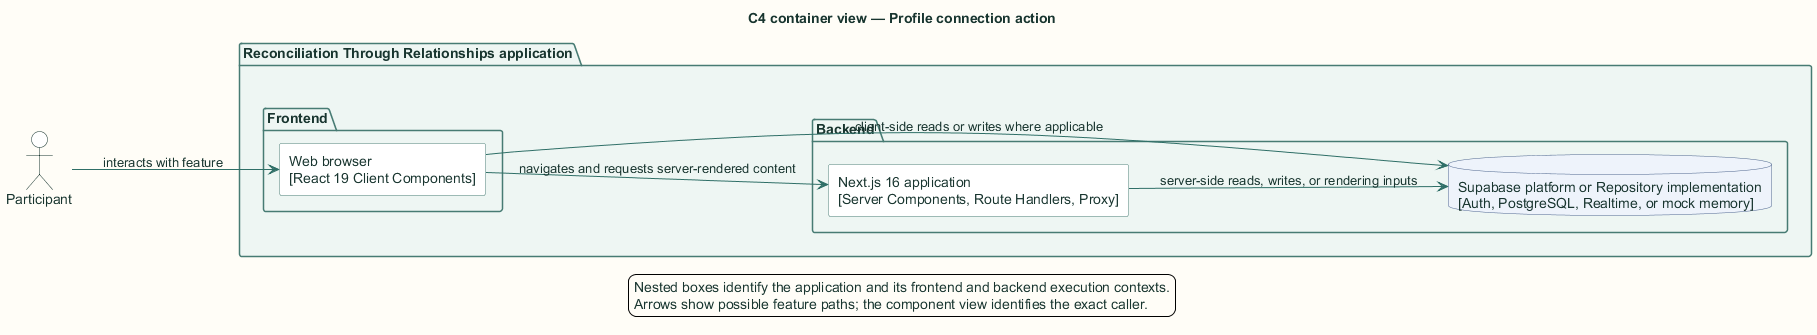

The diagram above was rendered by PlantUML. Its source (embedded in the PNG):
@startuml
title C4 container view — Profile connection action

skinparam backgroundColor #FFFDF7
skinparam shadowing false
skinparam defaultFontName Arial
skinparam defaultFontColor #18352F
skinparam ArrowColor #2F6F67
skinparam packageBorderColor #477B73
skinparam packageBackgroundColor #EEF6F3
skinparam rectangleBorderColor #477B73
skinparam rectangleBackgroundColor #FFFFFF
skinparam componentBorderColor #8A5A1F
skinparam componentBackgroundColor #FFF6E6
skinparam databaseBorderColor #4E668E
skinparam databaseBackgroundColor #EEF3FB
skinparam actorBorderColor #18352F
skinparam actorBackgroundColor #FFFFFF
skinparam classBorderColor #477B73
skinparam classBackgroundColor #FFFFFF
skinparam sequenceBoxBorderColor #477B73
skinparam sequenceBoxBackgroundColor #F4F8F6
skinparam ParticipantBorderColor #477B73
skinparam ParticipantBackgroundColor #FFFFFF
skinparam BoxPadding 10
hide stereotype

left to right direction
actor "Participant" as actor
package "Reconciliation Through Relationships application" {
  package "Frontend" {
    rectangle "Web browser\n[React 19 Client Components]" as browser
  }
  package "Backend" {
    rectangle "Next.js 16 application\n[Server Components, Route Handlers, Proxy]" as next
    database "Supabase platform or Repository implementation\n[Auth, PostgreSQL, Realtime, or mock memory]" as store
  }
}
actor --> browser : interacts with feature
browser --> next : navigates and requests server-rendered content
browser --> store : client-side reads or writes where applicable
next --> store : server-side reads, writes, or rendering inputs

legend bottom
  Nested boxes identify the application and its frontend and backend execution contexts.
  Arrows show possible feature paths; the component view identifies the exact caller.
endlegend
@enduml